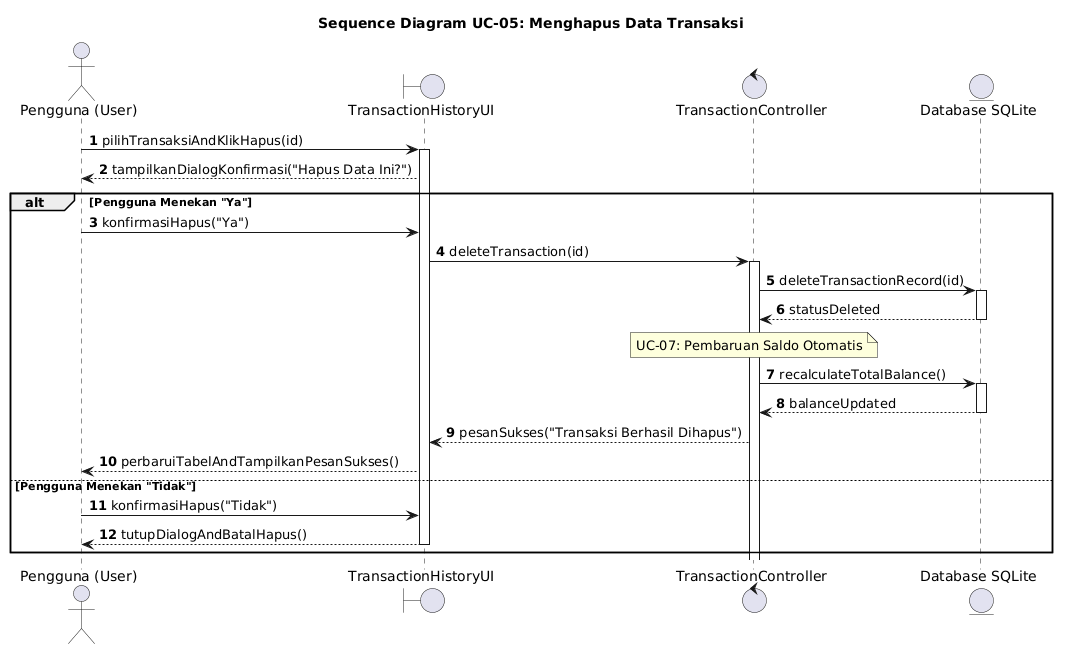

The diagram above was rendered by PlantUML. Its source (embedded in the PNG):
@startuml
autonumber
actor "Pengguna (User)" as User
boundary "TransactionHistoryUI" as UI
control "TransactionController" as Controller
entity "Database SQLite" as DB

title Sequence Diagram UC-05: Menghapus Data Transaksi

User -> UI: pilihTransaksiAndKlikHapus(id)
activate UI
UI --> User: tampilkanDialogKonfirmasi("Hapus Data Ini?")

alt Pengguna Menekan "Ya"
    User -> UI: konfirmasiHapus("Ya")
    UI -> Controller: deleteTransaction(id)
    activate Controller
    Controller -> DB: deleteTransactionRecord(id)
    activate DB
    DB --> Controller: statusDeleted
    deactivate DB

    note over Controller: UC-07: Pembaruan Saldo Otomatis
    Controller -> DB: recalculateTotalBalance()
    activate DB
    DB --> Controller: balanceUpdated
    deactivate DB

    Controller --> UI: pesanSukses("Transaksi Berhasil Dihapus")
    UI --> User: perbaruiTabelAndTampilkanPesanSukses()

else Pengguna Menekan "Tidak"
    User -> UI: konfirmasiHapus("Tidak")
    UI --> User: tutupDialogAndBatalHapus()
    deactivate UI
end
@enduml